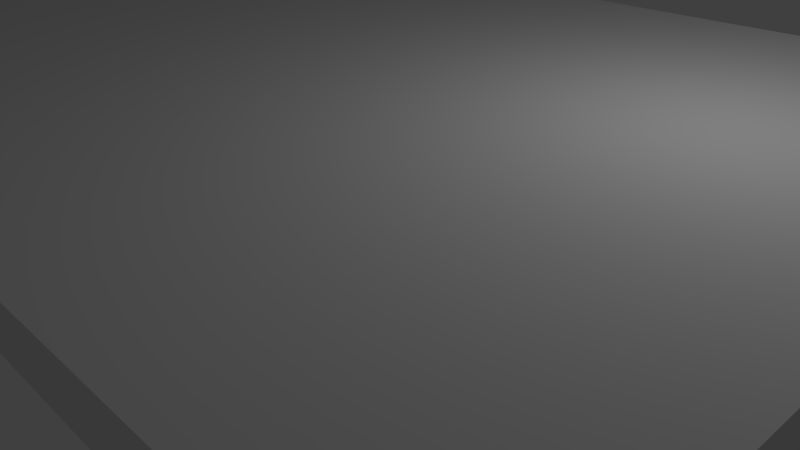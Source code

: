 # Source: TestTafel.blend  (saved by Blender 2.71.0; exported with 4.5.12 LTS)
import bpy
from mathutils import Matrix  # noqa: F401  (used for matrix-valued properties, if any)

bpy.ops.wm.read_factory_settings(use_empty=True)
scene = bpy.context.scene
scene.name = 'Scene'

# ---- collections
col_collection_1 = bpy.data.collections.new('Collection 1'); scene.collection.children.link(col_collection_1)

# ---- world
world_world = bpy.data.worlds.new('World'); scene.world = world_world
world_world.color = (0.05088, 0.05088, 0.05088)
world_world.use_sun_shadow = False
world_world.sun_shadow_jitter_overblur = 0.0
world_world.cycles.sampling_method = 'MANUAL'
world_world.cycles.sample_map_resolution = 256

# ---- cameras
cam_camera = bpy.data.cameras.new('Camera')
cam_camera.clip_end = 100.0
cam_camera.lens = 35.0
cam_camera.sensor_width = 32.0
cam_camera.sensor_height = 18.0
cam_camera.ortho_scale = 7.314
cam_camera.dof.focus_distance = 0.0
cam_camera.dof.aperture_fstop = 128.0

# ---- lights
light_lamp = bpy.data.lights.new('Lamp', 'POINT')
light_lamp.transmission_factor = 0.0
light_lamp.cutoff_distance = 30.0
light_lamp.energy = 100.0
light_lamp.shadow_buffer_clip_start = 1.001
light_lamp.shadow_soft_size = 0.1
light_lamp.shadow_maximum_resolution = 0.006
light_lamp.use_absolute_resolution = True
light_lamp.cycles.use_multiple_importance_sampling = False

# ---- meshes
me_cylinder_003 = bpy.data.meshes.new('Cylinder.003')
me_cylinder_003.from_pydata([(0.0, 1.0, -3.763), (1.582, 2.582, 1.0), (0.1951, 0.9808, -3.763), (1.777, 2.563, 1.0), (0.3827, 0.9239, -3.763), (1.964, 2.506, 1.0), (0.5556, 0.8315, -3.763), (2.137, 2.413, 1.0), (0.7071, 0.7071, -3.763), (2.289, 2.289, 1.0), (0.8315, 0.5556, -3.763), (2.413, 2.137, 1.0), (0.9239, 0.3827, -3.763), (2.506, 1.964, 1.0), (0.9808, 0.1951, -3.763), (2.563, 1.777, 1.0), (1.0, 7.55e-08, -3.763), (2.582, 1.582, 1.0), (0.9808, -0.1951, -3.763), (2.563, 1.387, 1.0), (0.9239, -0.3827, -3.763), (2.506, 1.199, 1.0), (0.8315, -0.5556, -3.763), (2.413, 1.026, 1.0), (0.7071, -0.7071, -3.763), (2.289, 0.8746, 1.0), (0.5556, -0.8315, -3.763), (2.137, 0.7503, 1.0), (0.3827, -0.9239, -3.763), (1.964, 0.6579, 1.0), (0.1951, -0.9808, -3.763), (1.777, 0.601, 1.0), (-3.258e-07, -1.0, -3.763), (1.582, 0.5818, 1.0), (-0.1951, -0.9808, -3.763), (1.387, 0.601, 1.0), (-0.3827, -0.9239, -3.763), (1.199, 0.6579, 1.0), (-0.5556, -0.8315, -3.763), (1.026, 0.7503, 1.0), (-0.7071, -0.7071, -3.763), (0.8746, 0.8746, 1.0), (-0.8315, -0.5556, -3.763), (0.7503, 1.026, 1.0), (-0.9239, -0.3827, -3.763), (0.6579, 1.199, 1.0), (-0.9808, -0.1951, -3.763), (0.601, 1.387, 1.0), (-1.0, 9.656e-07, -3.763), (0.5818, 1.582, 1.0), (-0.9808, 0.1951, -3.763), (0.601, 1.777, 1.0), (-0.9239, 0.3827, -3.763), (0.6579, 1.964, 1.0), (-0.8315, 0.5556, -3.763), (0.7503, 2.137, 1.0), (-0.7071, 0.7071, -3.763), (0.8746, 2.289, 1.0), (-0.5556, 0.8315, -3.763), (1.026, 2.413, 1.0), (-0.3827, 0.9239, -3.763), (1.199, 2.506, 1.0), (-0.1951, 0.9808, -3.763), (1.387, 2.563, 1.0)], [], [(0, 1, 3, 2), (2, 3, 5, 4), (4, 5, 7, 6), (6, 7, 9, 8), (8, 9, 11, 10), (10, 11, 13, 12), (12, 13, 15, 14), (14, 15, 17, 16), (16, 17, 19, 18), (18, 19, 21, 20), (20, 21, 23, 22), (22, 23, 25, 24), (24, 25, 27, 26), (26, 27, 29, 28), (28, 29, 31, 30), (30, 31, 33, 32), (32, 33, 35, 34), (34, 35, 37, 36), (36, 37, 39, 38), (38, 39, 41, 40), (40, 41, 43, 42), (42, 43, 45, 44), (44, 45, 47, 46), (46, 47, 49, 48), (48, 49, 51, 50), (50, 51, 53, 52), (52, 53, 55, 54), (54, 55, 57, 56), (56, 57, 59, 58), (58, 59, 61, 60), (62, 63, 1, 0), (60, 61, 63, 62)])
me_cylinder_003.use_remesh_preserve_volume = False
me_cylinder_003.use_remesh_preserve_attributes = False
me_cylinder_003.use_mirror_vertex_groups = False
me_cylinder_003.update()
me_cylinder_002 = bpy.data.meshes.new('Cylinder.002')
me_cylinder_002.from_pydata([(0.0, 1.0, -3.763), (1.582, 2.582, 1.0), (0.1951, 0.9808, -3.763), (1.777, 2.563, 1.0), (0.3827, 0.9239, -3.763), (1.964, 2.506, 1.0), (0.5556, 0.8315, -3.763), (2.137, 2.413, 1.0), (0.7071, 0.7071, -3.763), (2.289, 2.289, 1.0), (0.8315, 0.5556, -3.763), (2.413, 2.137, 1.0), (0.9239, 0.3827, -3.763), (2.506, 1.964, 1.0), (0.9808, 0.1951, -3.763), (2.563, 1.777, 1.0), (1.0, 7.55e-08, -3.763), (2.582, 1.582, 1.0), (0.9808, -0.1951, -3.763), (2.563, 1.387, 1.0), (0.9239, -0.3827, -3.763), (2.506, 1.199, 1.0), (0.8315, -0.5556, -3.763), (2.413, 1.026, 1.0), (0.7071, -0.7071, -3.763), (2.289, 0.8746, 1.0), (0.5556, -0.8315, -3.763), (2.137, 0.7503, 1.0), (0.3827, -0.9239, -3.763), (1.964, 0.6579, 1.0), (0.1951, -0.9808, -3.763), (1.777, 0.601, 1.0), (-3.258e-07, -1.0, -3.763), (1.582, 0.5818, 1.0), (-0.1951, -0.9808, -3.763), (1.387, 0.601, 1.0), (-0.3827, -0.9239, -3.763), (1.199, 0.6579, 1.0), (-0.5556, -0.8315, -3.763), (1.026, 0.7503, 1.0), (-0.7071, -0.7071, -3.763), (0.8746, 0.8746, 1.0), (-0.8315, -0.5556, -3.763), (0.7503, 1.026, 1.0), (-0.9239, -0.3827, -3.763), (0.6579, 1.199, 1.0), (-0.9808, -0.1951, -3.763), (0.601, 1.387, 1.0), (-1.0, 9.656e-07, -3.763), (0.5818, 1.582, 1.0), (-0.9808, 0.1951, -3.763), (0.601, 1.777, 1.0), (-0.9239, 0.3827, -3.763), (0.6579, 1.964, 1.0), (-0.8315, 0.5556, -3.763), (0.7503, 2.137, 1.0), (-0.7071, 0.7071, -3.763), (0.8746, 2.289, 1.0), (-0.5556, 0.8315, -3.763), (1.026, 2.413, 1.0), (-0.3827, 0.9239, -3.763), (1.199, 2.506, 1.0), (-0.1951, 0.9808, -3.763), (1.387, 2.563, 1.0)], [], [(0, 1, 3, 2), (2, 3, 5, 4), (4, 5, 7, 6), (6, 7, 9, 8), (8, 9, 11, 10), (10, 11, 13, 12), (12, 13, 15, 14), (14, 15, 17, 16), (16, 17, 19, 18), (18, 19, 21, 20), (20, 21, 23, 22), (22, 23, 25, 24), (24, 25, 27, 26), (26, 27, 29, 28), (28, 29, 31, 30), (30, 31, 33, 32), (32, 33, 35, 34), (34, 35, 37, 36), (36, 37, 39, 38), (38, 39, 41, 40), (40, 41, 43, 42), (42, 43, 45, 44), (44, 45, 47, 46), (46, 47, 49, 48), (48, 49, 51, 50), (50, 51, 53, 52), (52, 53, 55, 54), (54, 55, 57, 56), (56, 57, 59, 58), (58, 59, 61, 60), (62, 63, 1, 0), (60, 61, 63, 62)])
me_cylinder_002.use_remesh_preserve_volume = False
me_cylinder_002.use_remesh_preserve_attributes = False
me_cylinder_002.use_mirror_vertex_groups = False
me_cylinder_002.update()
me_cylinder_001 = bpy.data.meshes.new('Cylinder.001')
me_cylinder_001.from_pydata([(0.0, 1.0, -3.763), (1.582, 2.582, 1.0), (0.1951, 0.9808, -3.763), (1.777, 2.563, 1.0), (0.3827, 0.9239, -3.763), (1.964, 2.506, 1.0), (0.5556, 0.8315, -3.763), (2.137, 2.413, 1.0), (0.7071, 0.7071, -3.763), (2.289, 2.289, 1.0), (0.8315, 0.5556, -3.763), (2.413, 2.137, 1.0), (0.9239, 0.3827, -3.763), (2.506, 1.964, 1.0), (0.9808, 0.1951, -3.763), (2.563, 1.777, 1.0), (1.0, 7.55e-08, -3.763), (2.582, 1.582, 1.0), (0.9808, -0.1951, -3.763), (2.563, 1.387, 1.0), (0.9239, -0.3827, -3.763), (2.506, 1.199, 1.0), (0.8315, -0.5556, -3.763), (2.413, 1.026, 1.0), (0.7071, -0.7071, -3.763), (2.289, 0.8746, 1.0), (0.5556, -0.8315, -3.763), (2.137, 0.7503, 1.0), (0.3827, -0.9239, -3.763), (1.964, 0.6579, 1.0), (0.1951, -0.9808, -3.763), (1.777, 0.601, 1.0), (-3.258e-07, -1.0, -3.763), (1.582, 0.5818, 1.0), (-0.1951, -0.9808, -3.763), (1.387, 0.601, 1.0), (-0.3827, -0.9239, -3.763), (1.199, 0.6579, 1.0), (-0.5556, -0.8315, -3.763), (1.026, 0.7503, 1.0), (-0.7071, -0.7071, -3.763), (0.8746, 0.8746, 1.0), (-0.8315, -0.5556, -3.763), (0.7503, 1.026, 1.0), (-0.9239, -0.3827, -3.763), (0.6579, 1.199, 1.0), (-0.9808, -0.1951, -3.763), (0.601, 1.387, 1.0), (-1.0, 9.656e-07, -3.763), (0.5818, 1.582, 1.0), (-0.9808, 0.1951, -3.763), (0.601, 1.777, 1.0), (-0.9239, 0.3827, -3.763), (0.6579, 1.964, 1.0), (-0.8315, 0.5556, -3.763), (0.7503, 2.137, 1.0), (-0.7071, 0.7071, -3.763), (0.8746, 2.289, 1.0), (-0.5556, 0.8315, -3.763), (1.026, 2.413, 1.0), (-0.3827, 0.9239, -3.763), (1.199, 2.506, 1.0), (-0.1951, 0.9808, -3.763), (1.387, 2.563, 1.0)], [], [(0, 1, 3, 2), (2, 3, 5, 4), (4, 5, 7, 6), (6, 7, 9, 8), (8, 9, 11, 10), (10, 11, 13, 12), (12, 13, 15, 14), (14, 15, 17, 16), (16, 17, 19, 18), (18, 19, 21, 20), (20, 21, 23, 22), (22, 23, 25, 24), (24, 25, 27, 26), (26, 27, 29, 28), (28, 29, 31, 30), (30, 31, 33, 32), (32, 33, 35, 34), (34, 35, 37, 36), (36, 37, 39, 38), (38, 39, 41, 40), (40, 41, 43, 42), (42, 43, 45, 44), (44, 45, 47, 46), (46, 47, 49, 48), (48, 49, 51, 50), (50, 51, 53, 52), (52, 53, 55, 54), (54, 55, 57, 56), (56, 57, 59, 58), (58, 59, 61, 60), (62, 63, 1, 0), (60, 61, 63, 62)])
me_cylinder_001.use_remesh_preserve_volume = False
me_cylinder_001.use_remesh_preserve_attributes = False
me_cylinder_001.use_mirror_vertex_groups = False
me_cylinder_001.update()
me_cube = bpy.data.meshes.new('Cube')
me_cube.from_pydata([(-12.95, -9.913, -1.0), (-12.95, 10.63, -1.0), (15.94, 10.63, -1.0), (15.94, -9.913, -1.0), (-12.95, -9.913, 0.1106), (-12.95, 10.63, 0.1106), (15.94, 10.63, 0.1106), (15.94, -9.913, 0.1106)], [], [(4, 5, 1, 0), (5, 6, 2, 1), (6, 7, 3, 2), (7, 4, 0, 3), (0, 1, 2, 3), (7, 6, 5, 4)])
me_cube.use_remesh_preserve_volume = False
me_cube.use_remesh_preserve_attributes = False
me_cube.use_mirror_vertex_groups = False
me_cube.update()
me_cylinder = bpy.data.meshes.new('Cylinder')
me_cylinder.from_pydata([(0.0, 1.0, -3.763), (1.582, 2.582, 1.0), (0.1951, 0.9808, -3.763), (1.777, 2.563, 1.0), (0.3827, 0.9239, -3.763), (1.964, 2.506, 1.0), (0.5556, 0.8315, -3.763), (2.137, 2.413, 1.0), (0.7071, 0.7071, -3.763), (2.289, 2.289, 1.0), (0.8315, 0.5556, -3.763), (2.413, 2.137, 1.0), (0.9239, 0.3827, -3.763), (2.506, 1.964, 1.0), (0.9808, 0.1951, -3.763), (2.563, 1.777, 1.0), (1.0, 7.55e-08, -3.763), (2.582, 1.582, 1.0), (0.9808, -0.1951, -3.763), (2.563, 1.387, 1.0), (0.9239, -0.3827, -3.763), (2.506, 1.199, 1.0), (0.8315, -0.5556, -3.763), (2.413, 1.026, 1.0), (0.7071, -0.7071, -3.763), (2.289, 0.8746, 1.0), (0.5556, -0.8315, -3.763), (2.137, 0.7503, 1.0), (0.3827, -0.9239, -3.763), (1.964, 0.6579, 1.0), (0.1951, -0.9808, -3.763), (1.777, 0.601, 1.0), (-3.258e-07, -1.0, -3.763), (1.582, 0.5818, 1.0), (-0.1951, -0.9808, -3.763), (1.387, 0.601, 1.0), (-0.3827, -0.9239, -3.763), (1.199, 0.6579, 1.0), (-0.5556, -0.8315, -3.763), (1.026, 0.7503, 1.0), (-0.7071, -0.7071, -3.763), (0.8746, 0.8746, 1.0), (-0.8315, -0.5556, -3.763), (0.7503, 1.026, 1.0), (-0.9239, -0.3827, -3.763), (0.6579, 1.199, 1.0), (-0.9808, -0.1951, -3.763), (0.601, 1.387, 1.0), (-1.0, 9.656e-07, -3.763), (0.5818, 1.582, 1.0), (-0.9808, 0.1951, -3.763), (0.601, 1.777, 1.0), (-0.9239, 0.3827, -3.763), (0.6579, 1.964, 1.0), (-0.8315, 0.5556, -3.763), (0.7503, 2.137, 1.0), (-0.7071, 0.7071, -3.763), (0.8746, 2.289, 1.0), (-0.5556, 0.8315, -3.763), (1.026, 2.413, 1.0), (-0.3827, 0.9239, -3.763), (1.199, 2.506, 1.0), (-0.1951, 0.9808, -3.763), (1.387, 2.563, 1.0)], [], [(0, 1, 3, 2), (2, 3, 5, 4), (4, 5, 7, 6), (6, 7, 9, 8), (8, 9, 11, 10), (10, 11, 13, 12), (12, 13, 15, 14), (14, 15, 17, 16), (16, 17, 19, 18), (18, 19, 21, 20), (20, 21, 23, 22), (22, 23, 25, 24), (24, 25, 27, 26), (26, 27, 29, 28), (28, 29, 31, 30), (30, 31, 33, 32), (32, 33, 35, 34), (34, 35, 37, 36), (36, 37, 39, 38), (38, 39, 41, 40), (40, 41, 43, 42), (42, 43, 45, 44), (44, 45, 47, 46), (46, 47, 49, 48), (48, 49, 51, 50), (50, 51, 53, 52), (52, 53, 55, 54), (54, 55, 57, 56), (56, 57, 59, 58), (58, 59, 61, 60), (62, 63, 1, 0), (60, 61, 63, 62)])
me_cylinder.use_remesh_preserve_volume = False
me_cylinder.use_remesh_preserve_attributes = False
me_cylinder.use_mirror_vertex_groups = False
me_cylinder.update()

# ---- objects
ob_cylinder_003 = bpy.data.objects.new('Cylinder.003', me_cylinder_003)
ob_cylinder_002 = bpy.data.objects.new('Cylinder.002', me_cylinder_002)
ob_cylinder_001 = bpy.data.objects.new('Cylinder.001', me_cylinder_001)
ob_cube = bpy.data.objects.new('Cube', me_cube)
ob_cylinder = bpy.data.objects.new('Cylinder', me_cylinder)
ob_lamp = bpy.data.objects.new('Lamp', light_lamp)
ob_camera = bpy.data.objects.new('Camera', cam_camera)

# ---- transforms, parenting, visibility, modifiers, constraints
ob_cylinder_003.location = (-5.0, 3.0, 0.3744)
ob_cylinder_003.rotation_euler = (0.0, 0.0, 4.712)
ob_cylinder_003.scale = (-0.4127, -0.4127, -0.4127)
ob_cylinder_003.lineart.crease_threshold = 0.0
_m = ob_cylinder_003.modifiers.new('Multires', 'MULTIRES')
_m.uv_smooth = 'PRESERVE_CORNERS'
_m.quality = 3
_m.levels = 2
_m.sculpt_levels = 2
_m.render_levels = 2
_m.show_only_control_edges = False
ob_cylinder_002.location = (-5.0, -3.0, 0.3744)
ob_cylinder_002.scale = (-0.4127, -0.4127, -0.4127)
ob_cylinder_002.lineart.crease_threshold = 0.0
_m = ob_cylinder_002.modifiers.new('Multires', 'MULTIRES')
_m.uv_smooth = 'PRESERVE_CORNERS'
_m.quality = 3
_m.levels = 2
_m.sculpt_levels = 2
_m.render_levels = 2
_m.show_only_control_edges = False
ob_cylinder_001.location = (5.0, -3.0, 0.3744)
ob_cylinder_001.rotation_euler = (0.0, 0.0, 1.571)
ob_cylinder_001.scale = (-0.4127, -0.4127, -0.4127)
ob_cylinder_001.lineart.crease_threshold = 0.0
_m = ob_cylinder_001.modifiers.new('Multires', 'MULTIRES')
_m.uv_smooth = 'PRESERVE_CORNERS'
_m.quality = 3
_m.levels = 2
_m.sculpt_levels = 2
_m.render_levels = 2
_m.show_only_control_edges = False
ob_cube.location = (0.0, 0.0, 1.991)
ob_cube.scale = (-0.4821, -0.4821, -0.4821)
ob_cube.lineart.crease_threshold = 0.0
ob_cylinder.location = (4.5, 3.0, 0.3744)
ob_cylinder.rotation_euler = (0.0, 0.0, 3.142)
ob_cylinder.scale = (-0.413, -0.4127, -0.4127)
ob_cylinder.lineart.crease_threshold = 0.0
_m = ob_cylinder.modifiers.new('Multires', 'MULTIRES')
_m.uv_smooth = 'PRESERVE_CORNERS'
_m.quality = 3
_m.levels = 2
_m.sculpt_levels = 2
_m.render_levels = 2
_m.show_only_control_edges = False
ob_lamp.location = (4.076, 1.005, 5.904)
ob_lamp.rotation_euler = (0.6503, 0.05522, 1.866)
ob_lamp.lock_rotations_4d = False
ob_lamp.empty_display_type = 'ARROWS'
ob_lamp.color = (0.0, 0.0, 0.0, 0.0)
ob_lamp.lineart.crease_threshold = 0.0
ob_camera.location = (7.481, -6.508, 5.344)
ob_camera.rotation_euler = (1.109, 0.01082, 0.8149)
ob_camera.lock_rotations_4d = False
ob_camera.empty_display_type = 'ARROWS'
ob_camera.color = (0.0, 0.0, 0.0, 0.0)
ob_camera.display_type = 'WIRE'
ob_camera.lineart.crease_threshold = 0.0

# ---- collection membership
col_collection_1.objects.link(ob_cylinder_003)
col_collection_1.objects.link(ob_cylinder_002)
col_collection_1.objects.link(ob_cylinder_001)
col_collection_1.objects.link(ob_cube)
col_collection_1.objects.link(ob_cylinder)
col_collection_1.objects.link(ob_lamp)
col_collection_1.objects.link(ob_camera)

# ---- scene / render settings (as saved in the file)
scene.camera = ob_camera
scene.frame_start = 1; scene.frame_end = 250; scene.frame_set(1)
scene.render.engine = 'BLENDER_EEVEE_NEXT'
scene.render.resolution_percentage = 50
scene.render.dither_intensity = 0.0
scene.cycles.use_denoising = False
scene.cycles.samples = 10
scene.cycles.sampling_pattern = 'TABULATED_SOBOL'
scene.cycles.light_sampling_threshold = 0.0
scene.cycles.use_adaptive_sampling = False
scene.cycles.use_light_tree = False
scene.cycles.blur_glossy = 0.0
scene.cycles.volume_bounces = 1
scene.cycles.pixel_filter_type = 'GAUSSIAN'
scene.cycles.sample_clamp_indirect = 0.0
scene.view_settings.view_transform = 'Standard'
bpy.context.view_layer.update()
